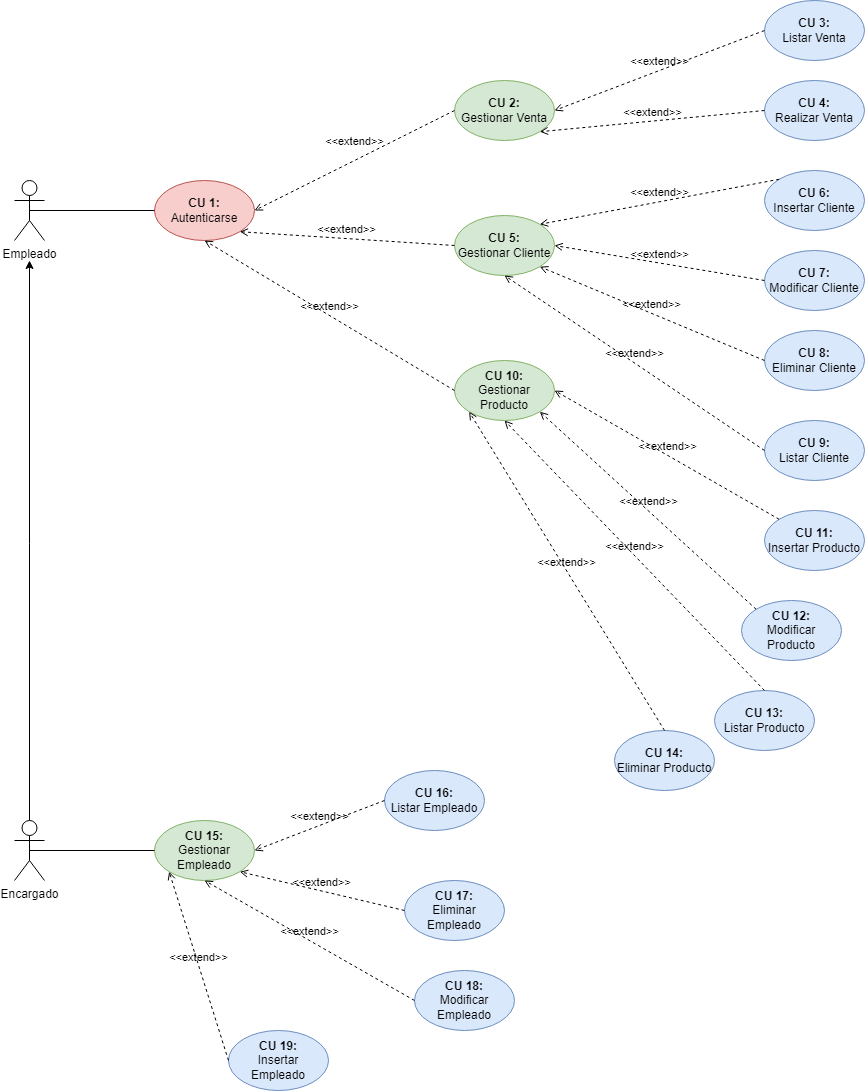

The diagram above was exported from draw.io. Its source (the exported page's mxGraphModel, read from the mxfile embedded in the PNG):
<mxGraphModel dx="1674" dy="764" grid="1" gridSize="10" guides="1" tooltips="1" connect="1" arrows="1" fold="1" page="1" pageScale="1" pageWidth="827" pageHeight="1169" math="0" shadow="0">
  <root>
    <mxCell id="0" />
    <mxCell id="1" parent="0" />
    <mxCell id="gO30IvoKWfrUfO-ye4eQ-1" value="Empleado" style="shape=umlActor;verticalLabelPosition=bottom;verticalAlign=top;html=1;outlineConnect=0;" parent="1" vertex="1">
      <mxGeometry x="100" y="180" width="30" height="60" as="geometry" />
    </mxCell>
    <mxCell id="gO30IvoKWfrUfO-ye4eQ-2" value="Encargado" style="shape=umlActor;verticalLabelPosition=bottom;verticalAlign=top;html=1;outlineConnect=0;" parent="1" vertex="1">
      <mxGeometry x="100" y="820" width="30" height="60" as="geometry" />
    </mxCell>
    <mxCell id="gO30IvoKWfrUfO-ye4eQ-3" value="&lt;b style=&quot;border-color: var(--border-color);&quot;&gt;CU 2:&lt;/b&gt;&lt;br&gt;Gestionar Venta" style="ellipse;whiteSpace=wrap;html=1;fillColor=#d5e8d4;strokeColor=#82b366;" parent="1" vertex="1">
      <mxGeometry x="540" y="80" width="100" height="60" as="geometry" />
    </mxCell>
    <mxCell id="gO30IvoKWfrUfO-ye4eQ-4" value="&lt;b style=&quot;border-color: var(--border-color);&quot;&gt;CU 5:&lt;/b&gt;&lt;br&gt;Gestionar Cliente" style="ellipse;whiteSpace=wrap;html=1;fillColor=#d5e8d4;strokeColor=#82b366;" parent="1" vertex="1">
      <mxGeometry x="540" y="215" width="100" height="60" as="geometry" />
    </mxCell>
    <mxCell id="gO30IvoKWfrUfO-ye4eQ-5" value="&lt;b style=&quot;border-color: var(--border-color);&quot;&gt;CU 10:&lt;/b&gt;&lt;br&gt;Gestionar Producto" style="ellipse;whiteSpace=wrap;html=1;fillColor=#d5e8d4;strokeColor=#82b366;" parent="1" vertex="1">
      <mxGeometry x="540" y="360" width="100" height="60" as="geometry" />
    </mxCell>
    <mxCell id="gO30IvoKWfrUfO-ye4eQ-6" value="&lt;b style=&quot;border-color: var(--border-color);&quot;&gt;CU 15:&lt;/b&gt;&lt;br&gt;Gestionar Empleado" style="ellipse;whiteSpace=wrap;html=1;fillColor=#d5e8d4;strokeColor=#82b366;" parent="1" vertex="1">
      <mxGeometry x="240" y="820" width="100" height="60" as="geometry" />
    </mxCell>
    <mxCell id="gO30IvoKWfrUfO-ye4eQ-7" value="&lt;b&gt;CU 1:&lt;/b&gt;&lt;br&gt;Autenticarse" style="ellipse;whiteSpace=wrap;html=1;fillColor=#f8cecc;strokeColor=#b85450;" parent="1" vertex="1">
      <mxGeometry x="240" y="180" width="100" height="60" as="geometry" />
    </mxCell>
    <mxCell id="gO30IvoKWfrUfO-ye4eQ-8" value="" style="endArrow=classic;html=1;rounded=0;" parent="1" source="gO30IvoKWfrUfO-ye4eQ-2" edge="1">
      <mxGeometry width="50" height="50" relative="1" as="geometry">
        <mxPoint x="390" y="430" as="sourcePoint" />
        <mxPoint x="115" y="260" as="targetPoint" />
      </mxGeometry>
    </mxCell>
    <mxCell id="gO30IvoKWfrUfO-ye4eQ-11" value="&lt;b style=&quot;border-color: var(--border-color);&quot;&gt;CU 3:&lt;/b&gt;&lt;br&gt;Listar Venta" style="ellipse;whiteSpace=wrap;html=1;fillColor=#dae8fc;strokeColor=#6c8ebf;" parent="1" vertex="1">
      <mxGeometry x="850" width="100" height="60" as="geometry" />
    </mxCell>
    <mxCell id="gO30IvoKWfrUfO-ye4eQ-12" value="&lt;b style=&quot;border-color: var(--border-color);&quot;&gt;CU 4:&lt;/b&gt;&lt;br&gt;Realizar Venta" style="ellipse;whiteSpace=wrap;html=1;fillColor=#dae8fc;strokeColor=#6c8ebf;" parent="1" vertex="1">
      <mxGeometry x="850" y="80" width="100" height="60" as="geometry" />
    </mxCell>
    <mxCell id="gO30IvoKWfrUfO-ye4eQ-13" value="&lt;div&gt;&lt;b style=&quot;border-color: var(--border-color);&quot;&gt;CU 6:&lt;/b&gt;&lt;br&gt;&lt;/div&gt;&lt;div&gt;Insertar Cliente&lt;/div&gt;" style="ellipse;whiteSpace=wrap;html=1;fillColor=#dae8fc;strokeColor=#6c8ebf;" parent="1" vertex="1">
      <mxGeometry x="850" y="170" width="100" height="60" as="geometry" />
    </mxCell>
    <mxCell id="gO30IvoKWfrUfO-ye4eQ-14" value="&lt;b style=&quot;border-color: var(--border-color);&quot;&gt;CU 7:&lt;/b&gt;&lt;br&gt;Modificar Cliente" style="ellipse;whiteSpace=wrap;html=1;fillColor=#dae8fc;strokeColor=#6c8ebf;" parent="1" vertex="1">
      <mxGeometry x="850" y="250" width="100" height="60" as="geometry" />
    </mxCell>
    <mxCell id="gO30IvoKWfrUfO-ye4eQ-15" value="&lt;b style=&quot;border-color: var(--border-color);&quot;&gt;CU 8:&lt;/b&gt;&lt;br&gt;Eliminar Cliente" style="ellipse;whiteSpace=wrap;html=1;fillColor=#dae8fc;strokeColor=#6c8ebf;" parent="1" vertex="1">
      <mxGeometry x="850" y="330" width="100" height="60" as="geometry" />
    </mxCell>
    <mxCell id="I9A6L3i21AWGa95snZsH-1" value="&lt;b style=&quot;border-color: var(--border-color);&quot;&gt;CU 9:&lt;/b&gt;&lt;br&gt;Listar Cliente" style="ellipse;whiteSpace=wrap;html=1;fillColor=#dae8fc;strokeColor=#6c8ebf;" parent="1" vertex="1">
      <mxGeometry x="850" y="420" width="100" height="60" as="geometry" />
    </mxCell>
    <mxCell id="I9A6L3i21AWGa95snZsH-2" value="&lt;b style=&quot;border-color: var(--border-color);&quot;&gt;CU 11:&lt;/b&gt;&lt;br&gt;Insertar Producto" style="ellipse;whiteSpace=wrap;html=1;fillColor=#dae8fc;strokeColor=#6c8ebf;" parent="1" vertex="1">
      <mxGeometry x="850" y="510" width="100" height="60" as="geometry" />
    </mxCell>
    <mxCell id="I9A6L3i21AWGa95snZsH-3" value="&lt;b style=&quot;border-color: var(--border-color);&quot;&gt;CU 12:&lt;/b&gt;&lt;br&gt;Modificar Producto" style="ellipse;whiteSpace=wrap;html=1;fillColor=#dae8fc;strokeColor=#6c8ebf;" parent="1" vertex="1">
      <mxGeometry x="827" y="600" width="100" height="60" as="geometry" />
    </mxCell>
    <mxCell id="I9A6L3i21AWGa95snZsH-4" value="&lt;b style=&quot;border-color: var(--border-color);&quot;&gt;CU 13:&lt;/b&gt;&lt;br&gt;Listar Producto" style="ellipse;whiteSpace=wrap;html=1;fillColor=#dae8fc;strokeColor=#6c8ebf;" parent="1" vertex="1">
      <mxGeometry x="800" y="690" width="100" height="60" as="geometry" />
    </mxCell>
    <mxCell id="I9A6L3i21AWGa95snZsH-5" value="&lt;b style=&quot;border-color: var(--border-color);&quot;&gt;CU 14:&lt;/b&gt;&lt;br&gt;Eliminar Producto" style="ellipse;whiteSpace=wrap;html=1;fillColor=#dae8fc;strokeColor=#6c8ebf;" parent="1" vertex="1">
      <mxGeometry x="700" y="730" width="100" height="60" as="geometry" />
    </mxCell>
    <mxCell id="I9A6L3i21AWGa95snZsH-6" value="&lt;b style=&quot;border-color: var(--border-color);&quot;&gt;CU 19:&lt;/b&gt;&lt;br&gt;Insertar Empleado" style="ellipse;whiteSpace=wrap;html=1;fillColor=#dae8fc;strokeColor=#6c8ebf;" parent="1" vertex="1">
      <mxGeometry x="314" y="1030" width="100" height="60" as="geometry" />
    </mxCell>
    <mxCell id="I9A6L3i21AWGa95snZsH-7" value="&lt;b style=&quot;border-color: var(--border-color);&quot;&gt;CU 18:&lt;/b&gt;&lt;br&gt;Modificar Empleado" style="ellipse;whiteSpace=wrap;html=1;fillColor=#dae8fc;strokeColor=#6c8ebf;" parent="1" vertex="1">
      <mxGeometry x="500" y="970" width="100" height="60" as="geometry" />
    </mxCell>
    <mxCell id="I9A6L3i21AWGa95snZsH-8" value="&lt;b style=&quot;border-color: var(--border-color);&quot;&gt;CU 17:&lt;/b&gt;&lt;br&gt;Eliminar Empleado" style="ellipse;whiteSpace=wrap;html=1;fillColor=#dae8fc;strokeColor=#6c8ebf;" parent="1" vertex="1">
      <mxGeometry x="490" y="880" width="100" height="60" as="geometry" />
    </mxCell>
    <mxCell id="I9A6L3i21AWGa95snZsH-9" value="&lt;b style=&quot;border-color: var(--border-color);&quot;&gt;CU 16:&lt;/b&gt;&lt;br&gt;Listar Empleado" style="ellipse;whiteSpace=wrap;html=1;fillColor=#dae8fc;strokeColor=#6c8ebf;" parent="1" vertex="1">
      <mxGeometry x="470" y="770" width="100" height="60" as="geometry" />
    </mxCell>
    <mxCell id="I9A6L3i21AWGa95snZsH-16" value="" style="endArrow=none;html=1;rounded=0;entryX=0;entryY=0.5;entryDx=0;entryDy=0;exitX=0.5;exitY=0.5;exitDx=0;exitDy=0;exitPerimeter=0;" parent="1" source="gO30IvoKWfrUfO-ye4eQ-1" target="gO30IvoKWfrUfO-ye4eQ-7" edge="1">
      <mxGeometry width="50" height="50" relative="1" as="geometry">
        <mxPoint x="260" y="340" as="sourcePoint" />
        <mxPoint x="310" y="290" as="targetPoint" />
      </mxGeometry>
    </mxCell>
    <mxCell id="I9A6L3i21AWGa95snZsH-38" value="&amp;lt;&amp;lt;extend&amp;gt;&amp;gt;" style="html=1;verticalAlign=bottom;labelBackgroundColor=none;endArrow=open;endFill=0;dashed=1;rounded=0;exitX=0;exitY=0.5;exitDx=0;exitDy=0;entryX=1;entryY=1;entryDx=0;entryDy=0;" parent="1" source="gO30IvoKWfrUfO-ye4eQ-12" target="gO30IvoKWfrUfO-ye4eQ-3" edge="1">
      <mxGeometry width="160" relative="1" as="geometry">
        <mxPoint x="710" y="215" as="sourcePoint" />
        <mxPoint x="870" y="215" as="targetPoint" />
      </mxGeometry>
    </mxCell>
    <mxCell id="I9A6L3i21AWGa95snZsH-40" value="&amp;lt;&amp;lt;extend&amp;gt;&amp;gt;" style="html=1;verticalAlign=bottom;labelBackgroundColor=none;endArrow=open;endFill=0;dashed=1;rounded=0;exitX=0.5;exitY=0;exitDx=0;exitDy=0;entryX=0;entryY=1;entryDx=0;entryDy=0;" parent="1" source="I9A6L3i21AWGa95snZsH-5" target="gO30IvoKWfrUfO-ye4eQ-5" edge="1">
      <mxGeometry width="160" relative="1" as="geometry">
        <mxPoint x="590" y="690" as="sourcePoint" />
        <mxPoint x="750" y="690" as="targetPoint" />
      </mxGeometry>
    </mxCell>
    <mxCell id="I9A6L3i21AWGa95snZsH-41" value="&amp;lt;&amp;lt;extend&amp;gt;&amp;gt;" style="html=1;verticalAlign=bottom;labelBackgroundColor=none;endArrow=open;endFill=0;dashed=1;rounded=0;exitX=0;exitY=0.5;exitDx=0;exitDy=0;entryX=1;entryY=0.5;entryDx=0;entryDy=0;" parent="1" source="gO30IvoKWfrUfO-ye4eQ-3" target="gO30IvoKWfrUfO-ye4eQ-7" edge="1">
      <mxGeometry x="-0.04" y="-9" width="160" relative="1" as="geometry">
        <mxPoint x="530" y="180" as="sourcePoint" />
        <mxPoint x="690" y="180" as="targetPoint" />
        <mxPoint as="offset" />
      </mxGeometry>
    </mxCell>
    <mxCell id="I9A6L3i21AWGa95snZsH-42" value="&amp;lt;&amp;lt;extend&amp;gt;&amp;gt;" style="html=1;verticalAlign=bottom;labelBackgroundColor=none;endArrow=open;endFill=0;dashed=1;rounded=0;exitX=0;exitY=0.5;exitDx=0;exitDy=0;entryX=1;entryY=0.5;entryDx=0;entryDy=0;" parent="1" source="gO30IvoKWfrUfO-ye4eQ-11" target="gO30IvoKWfrUfO-ye4eQ-3" edge="1">
      <mxGeometry width="160" relative="1" as="geometry">
        <mxPoint x="790" y="90" as="sourcePoint" />
        <mxPoint x="950" y="90" as="targetPoint" />
      </mxGeometry>
    </mxCell>
    <mxCell id="I9A6L3i21AWGa95snZsH-43" value="&amp;lt;&amp;lt;extend&amp;gt;&amp;gt;" style="html=1;verticalAlign=bottom;labelBackgroundColor=none;endArrow=open;endFill=0;dashed=1;rounded=0;exitX=0;exitY=0;exitDx=0;exitDy=0;entryX=1;entryY=0;entryDx=0;entryDy=0;" parent="1" source="gO30IvoKWfrUfO-ye4eQ-13" target="gO30IvoKWfrUfO-ye4eQ-4" edge="1">
      <mxGeometry width="160" relative="1" as="geometry">
        <mxPoint x="910" y="180" as="sourcePoint" />
        <mxPoint x="1070" y="180" as="targetPoint" />
      </mxGeometry>
    </mxCell>
    <mxCell id="I9A6L3i21AWGa95snZsH-44" value="&amp;lt;&amp;lt;extend&amp;gt;&amp;gt;" style="html=1;verticalAlign=bottom;labelBackgroundColor=none;endArrow=open;endFill=0;dashed=1;rounded=0;exitX=0;exitY=0.5;exitDx=0;exitDy=0;entryX=1;entryY=0.5;entryDx=0;entryDy=0;" parent="1" source="gO30IvoKWfrUfO-ye4eQ-14" target="gO30IvoKWfrUfO-ye4eQ-4" edge="1">
      <mxGeometry width="160" relative="1" as="geometry">
        <mxPoint x="790" y="280" as="sourcePoint" />
        <mxPoint x="950" y="280" as="targetPoint" />
      </mxGeometry>
    </mxCell>
    <mxCell id="I9A6L3i21AWGa95snZsH-45" value="&amp;lt;&amp;lt;extend&amp;gt;&amp;gt;" style="html=1;verticalAlign=bottom;labelBackgroundColor=none;endArrow=open;endFill=0;dashed=1;rounded=0;exitX=0;exitY=0.5;exitDx=0;exitDy=0;entryX=1;entryY=1;entryDx=0;entryDy=0;" parent="1" source="gO30IvoKWfrUfO-ye4eQ-15" target="gO30IvoKWfrUfO-ye4eQ-4" edge="1">
      <mxGeometry width="160" relative="1" as="geometry">
        <mxPoint x="860" y="370" as="sourcePoint" />
        <mxPoint x="1020" y="370" as="targetPoint" />
      </mxGeometry>
    </mxCell>
    <mxCell id="I9A6L3i21AWGa95snZsH-46" value="&amp;lt;&amp;lt;extend&amp;gt;&amp;gt;" style="html=1;verticalAlign=bottom;labelBackgroundColor=none;endArrow=open;endFill=0;dashed=1;rounded=0;exitX=0;exitY=0.5;exitDx=0;exitDy=0;entryX=0.5;entryY=1;entryDx=0;entryDy=0;" parent="1" source="I9A6L3i21AWGa95snZsH-1" target="gO30IvoKWfrUfO-ye4eQ-4" edge="1">
      <mxGeometry width="160" relative="1" as="geometry">
        <mxPoint x="860" y="450" as="sourcePoint" />
        <mxPoint x="1020" y="450" as="targetPoint" />
      </mxGeometry>
    </mxCell>
    <mxCell id="I9A6L3i21AWGa95snZsH-47" value="&amp;lt;&amp;lt;extend&amp;gt;&amp;gt;" style="html=1;verticalAlign=bottom;labelBackgroundColor=none;endArrow=open;endFill=0;dashed=1;rounded=0;exitX=0;exitY=0;exitDx=0;exitDy=0;entryX=1;entryY=0.5;entryDx=0;entryDy=0;" parent="1" source="I9A6L3i21AWGa95snZsH-2" target="gO30IvoKWfrUfO-ye4eQ-5" edge="1">
      <mxGeometry width="160" relative="1" as="geometry">
        <mxPoint x="930" y="520" as="sourcePoint" />
        <mxPoint x="1090" y="520" as="targetPoint" />
      </mxGeometry>
    </mxCell>
    <mxCell id="I9A6L3i21AWGa95snZsH-48" value="&amp;lt;&amp;lt;extend&amp;gt;&amp;gt;" style="html=1;verticalAlign=bottom;labelBackgroundColor=none;endArrow=open;endFill=0;dashed=1;rounded=0;exitX=0;exitY=0;exitDx=0;exitDy=0;entryX=1;entryY=1;entryDx=0;entryDy=0;" parent="1" source="I9A6L3i21AWGa95snZsH-3" target="gO30IvoKWfrUfO-ye4eQ-5" edge="1">
      <mxGeometry width="160" relative="1" as="geometry">
        <mxPoint x="840" y="650" as="sourcePoint" />
        <mxPoint x="1000" y="650" as="targetPoint" />
      </mxGeometry>
    </mxCell>
    <mxCell id="I9A6L3i21AWGa95snZsH-49" value="&amp;lt;&amp;lt;extend&amp;gt;&amp;gt;" style="html=1;verticalAlign=bottom;labelBackgroundColor=none;endArrow=open;endFill=0;dashed=1;rounded=0;exitX=0.5;exitY=0;exitDx=0;exitDy=0;entryX=0.5;entryY=1;entryDx=0;entryDy=0;" parent="1" source="I9A6L3i21AWGa95snZsH-4" target="gO30IvoKWfrUfO-ye4eQ-5" edge="1">
      <mxGeometry width="160" relative="1" as="geometry">
        <mxPoint x="720" y="670" as="sourcePoint" />
        <mxPoint x="880" y="670" as="targetPoint" />
      </mxGeometry>
    </mxCell>
    <mxCell id="I9A6L3i21AWGa95snZsH-51" value="&amp;lt;&amp;lt;extend&amp;gt;&amp;gt;" style="html=1;verticalAlign=bottom;labelBackgroundColor=none;endArrow=open;endFill=0;dashed=1;rounded=0;exitX=0;exitY=0.5;exitDx=0;exitDy=0;entryX=1;entryY=0.5;entryDx=0;entryDy=0;" parent="1" source="I9A6L3i21AWGa95snZsH-9" target="gO30IvoKWfrUfO-ye4eQ-6" edge="1">
      <mxGeometry width="160" relative="1" as="geometry">
        <mxPoint x="440" y="810" as="sourcePoint" />
        <mxPoint x="600" y="810" as="targetPoint" />
      </mxGeometry>
    </mxCell>
    <mxCell id="I9A6L3i21AWGa95snZsH-53" value="" style="endArrow=none;html=1;rounded=0;entryX=0;entryY=0.5;entryDx=0;entryDy=0;exitX=0.5;exitY=0.5;exitDx=0;exitDy=0;exitPerimeter=0;" parent="1" source="gO30IvoKWfrUfO-ye4eQ-2" target="gO30IvoKWfrUfO-ye4eQ-6" edge="1">
      <mxGeometry width="50" height="50" relative="1" as="geometry">
        <mxPoint x="180" y="890" as="sourcePoint" />
        <mxPoint x="230" y="840" as="targetPoint" />
      </mxGeometry>
    </mxCell>
    <mxCell id="I9A6L3i21AWGa95snZsH-54" value="&amp;lt;&amp;lt;extend&amp;gt;&amp;gt;" style="html=1;verticalAlign=bottom;labelBackgroundColor=none;endArrow=open;endFill=0;dashed=1;rounded=0;exitX=0;exitY=0.5;exitDx=0;exitDy=0;entryX=1;entryY=1;entryDx=0;entryDy=0;" parent="1" source="gO30IvoKWfrUfO-ye4eQ-4" target="gO30IvoKWfrUfO-ye4eQ-7" edge="1">
      <mxGeometry width="160" relative="1" as="geometry">
        <mxPoint x="430" y="290" as="sourcePoint" />
        <mxPoint x="590" y="290" as="targetPoint" />
      </mxGeometry>
    </mxCell>
    <mxCell id="I9A6L3i21AWGa95snZsH-55" value="&amp;lt;&amp;lt;extend&amp;gt;&amp;gt;" style="html=1;verticalAlign=bottom;labelBackgroundColor=none;endArrow=open;endFill=0;dashed=1;rounded=0;entryX=0.5;entryY=1;entryDx=0;entryDy=0;exitX=0;exitY=0.5;exitDx=0;exitDy=0;" parent="1" source="gO30IvoKWfrUfO-ye4eQ-5" target="gO30IvoKWfrUfO-ye4eQ-7" edge="1">
      <mxGeometry width="160" relative="1" as="geometry">
        <mxPoint x="380" y="340" as="sourcePoint" />
        <mxPoint x="540" y="340" as="targetPoint" />
      </mxGeometry>
    </mxCell>
    <mxCell id="I9A6L3i21AWGa95snZsH-56" value="&amp;lt;&amp;lt;extend&amp;gt;&amp;gt;" style="html=1;verticalAlign=bottom;labelBackgroundColor=none;endArrow=open;endFill=0;dashed=1;rounded=0;exitX=0;exitY=0.5;exitDx=0;exitDy=0;entryX=1;entryY=1;entryDx=0;entryDy=0;" parent="1" source="I9A6L3i21AWGa95snZsH-8" target="gO30IvoKWfrUfO-ye4eQ-6" edge="1">
      <mxGeometry width="160" relative="1" as="geometry">
        <mxPoint x="590" y="830" as="sourcePoint" />
        <mxPoint x="750" y="830" as="targetPoint" />
      </mxGeometry>
    </mxCell>
    <mxCell id="I9A6L3i21AWGa95snZsH-57" value="&amp;lt;&amp;lt;extend&amp;gt;&amp;gt;" style="html=1;verticalAlign=bottom;labelBackgroundColor=none;endArrow=open;endFill=0;dashed=1;rounded=0;exitX=0;exitY=0.5;exitDx=0;exitDy=0;entryX=0.5;entryY=1;entryDx=0;entryDy=0;" parent="1" source="I9A6L3i21AWGa95snZsH-7" target="gO30IvoKWfrUfO-ye4eQ-6" edge="1">
      <mxGeometry width="160" relative="1" as="geometry">
        <mxPoint x="710" y="1020" as="sourcePoint" />
        <mxPoint x="870" y="1020" as="targetPoint" />
      </mxGeometry>
    </mxCell>
    <mxCell id="I9A6L3i21AWGa95snZsH-58" value="&amp;lt;&amp;lt;extend&amp;gt;&amp;gt;" style="html=1;verticalAlign=bottom;labelBackgroundColor=none;endArrow=open;endFill=0;dashed=1;rounded=0;exitX=0;exitY=0.5;exitDx=0;exitDy=0;entryX=0;entryY=1;entryDx=0;entryDy=0;" parent="1" source="I9A6L3i21AWGa95snZsH-6" target="gO30IvoKWfrUfO-ye4eQ-6" edge="1">
      <mxGeometry width="160" relative="1" as="geometry">
        <mxPoint x="420" y="1070" as="sourcePoint" />
        <mxPoint x="580" y="1070" as="targetPoint" />
      </mxGeometry>
    </mxCell>
  </root>
</mxGraphModel>